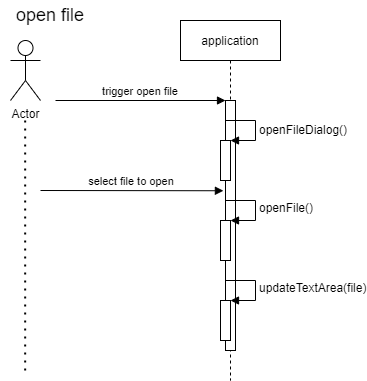

The diagram above was exported from draw.io. Its source (the exported page's mxGraphModel, read from the mxfile embedded in the PNG):
<mxGraphModel dx="1173" dy="642" grid="1" gridSize="10" guides="1" tooltips="1" connect="1" arrows="1" fold="1" page="1" pageScale="1" pageWidth="850" pageHeight="1100" math="0" shadow="0">
  <root>
    <mxCell id="0" />
    <mxCell id="1" parent="0" />
    <mxCell id="3nuBFxr9cyL0pnOWT2aG-5" value="application" style="shape=umlLifeline;perimeter=lifelinePerimeter;container=1;collapsible=0;recursiveResize=0;rounded=0;shadow=0;strokeWidth=1;" parent="1" vertex="1">
      <mxGeometry x="300" y="80" width="100" height="360" as="geometry" />
    </mxCell>
    <mxCell id="3nuBFxr9cyL0pnOWT2aG-6" value="" style="points=[];perimeter=orthogonalPerimeter;rounded=0;shadow=0;strokeWidth=1;" parent="3nuBFxr9cyL0pnOWT2aG-5" vertex="1">
      <mxGeometry x="45" y="80" width="10" height="250" as="geometry" />
    </mxCell>
    <mxCell id="UXKmlaaaiJnX0AnkQ4Yr-3" value="" style="html=1;points=[];perimeter=orthogonalPerimeter;fontSize=18;" parent="3nuBFxr9cyL0pnOWT2aG-5" vertex="1">
      <mxGeometry x="40" y="120" width="10" height="40" as="geometry" />
    </mxCell>
    <mxCell id="UXKmlaaaiJnX0AnkQ4Yr-4" value="&lt;font style=&quot;font-size: 12px&quot;&gt;openFileDialog()&lt;/font&gt;" style="edgeStyle=orthogonalEdgeStyle;html=1;align=left;spacingLeft=2;endArrow=block;rounded=0;entryX=1;entryY=0;fontSize=18;" parent="3nuBFxr9cyL0pnOWT2aG-5" target="UXKmlaaaiJnX0AnkQ4Yr-3" edge="1">
      <mxGeometry relative="1" as="geometry">
        <mxPoint x="45" y="100" as="sourcePoint" />
        <Array as="points">
          <mxPoint x="75" y="100" />
        </Array>
      </mxGeometry>
    </mxCell>
    <mxCell id="UXKmlaaaiJnX0AnkQ4Yr-7" value="" style="html=1;points=[];perimeter=orthogonalPerimeter;fontSize=12;" parent="3nuBFxr9cyL0pnOWT2aG-5" vertex="1">
      <mxGeometry x="40" y="200" width="10" height="40" as="geometry" />
    </mxCell>
    <mxCell id="UXKmlaaaiJnX0AnkQ4Yr-8" value="openFile()" style="edgeStyle=orthogonalEdgeStyle;html=1;align=left;spacingLeft=2;endArrow=block;rounded=0;entryX=1;entryY=0;fontSize=12;" parent="3nuBFxr9cyL0pnOWT2aG-5" target="UXKmlaaaiJnX0AnkQ4Yr-7" edge="1">
      <mxGeometry relative="1" as="geometry">
        <mxPoint x="45" y="180" as="sourcePoint" />
        <Array as="points">
          <mxPoint x="75" y="180" />
        </Array>
      </mxGeometry>
    </mxCell>
    <mxCell id="UXKmlaaaiJnX0AnkQ4Yr-9" value="" style="html=1;points=[];perimeter=orthogonalPerimeter;fontSize=12;" parent="3nuBFxr9cyL0pnOWT2aG-5" vertex="1">
      <mxGeometry x="40" y="280" width="10" height="40" as="geometry" />
    </mxCell>
    <mxCell id="UXKmlaaaiJnX0AnkQ4Yr-10" value="updateTextArea(file)" style="edgeStyle=orthogonalEdgeStyle;html=1;align=left;spacingLeft=2;endArrow=block;rounded=0;entryX=1;entryY=0;fontSize=12;" parent="3nuBFxr9cyL0pnOWT2aG-5" target="UXKmlaaaiJnX0AnkQ4Yr-9" edge="1">
      <mxGeometry relative="1" as="geometry">
        <mxPoint x="45" y="260" as="sourcePoint" />
        <Array as="points">
          <mxPoint x="75" y="260" />
        </Array>
      </mxGeometry>
    </mxCell>
    <mxCell id="3nuBFxr9cyL0pnOWT2aG-8" value="trigger open file" style="verticalAlign=bottom;endArrow=block;entryX=0;entryY=0;shadow=0;strokeWidth=1;" parent="1" target="3nuBFxr9cyL0pnOWT2aG-6" edge="1">
      <mxGeometry relative="1" as="geometry">
        <mxPoint x="175" y="160.0000000000001" as="sourcePoint" />
      </mxGeometry>
    </mxCell>
    <mxCell id="UXKmlaaaiJnX0AnkQ4Yr-1" value="Actor" style="shape=umlActor;verticalLabelPosition=bottom;verticalAlign=top;html=1;outlineConnect=0;" parent="1" vertex="1">
      <mxGeometry x="130" y="100" width="30" height="60" as="geometry" />
    </mxCell>
    <mxCell id="UXKmlaaaiJnX0AnkQ4Yr-2" value="&lt;font style=&quot;font-size: 18px&quot;&gt;open file&lt;/font&gt;" style="text;html=1;strokeColor=none;fillColor=none;align=center;verticalAlign=middle;whiteSpace=wrap;rounded=0;" parent="1" vertex="1">
      <mxGeometry x="120" y="60" width="100" height="30" as="geometry" />
    </mxCell>
    <mxCell id="UXKmlaaaiJnX0AnkQ4Yr-11" value="select file to open" style="verticalAlign=bottom;endArrow=block;shadow=0;strokeWidth=1;entryX=-0.21;entryY=0.361;entryDx=0;entryDy=0;entryPerimeter=0;" parent="1" target="3nuBFxr9cyL0pnOWT2aG-6" edge="1">
      <mxGeometry relative="1" as="geometry">
        <mxPoint x="160" y="250" as="sourcePoint" />
        <mxPoint x="340" y="250" as="targetPoint" />
      </mxGeometry>
    </mxCell>
    <mxCell id="UXKmlaaaiJnX0AnkQ4Yr-12" value="" style="endArrow=none;dashed=1;html=1;dashPattern=1 3;strokeWidth=2;rounded=0;fontSize=12;" parent="1" edge="1">
      <mxGeometry width="50" height="50" relative="1" as="geometry">
        <mxPoint x="144.66" y="430" as="sourcePoint" />
        <mxPoint x="144.66" y="180" as="targetPoint" />
      </mxGeometry>
    </mxCell>
  </root>
</mxGraphModel>